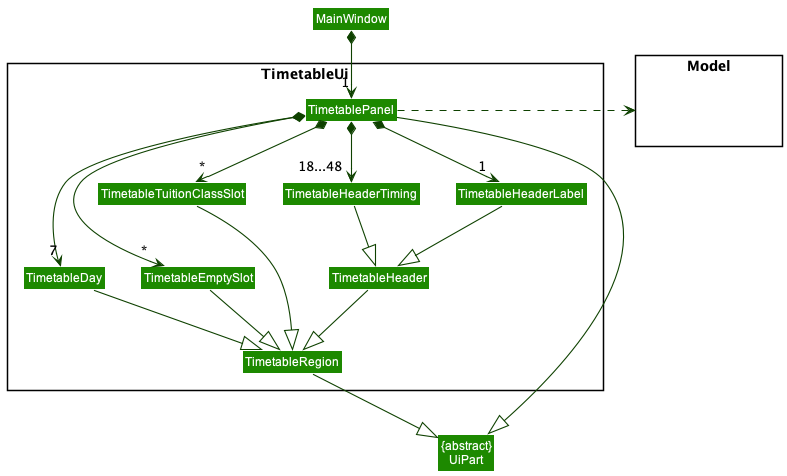

The diagram above was rendered by PlantUML. Its source (embedded in the PNG):
@startuml
!include style.puml
skinparam arrowThickness 1.1
skinparam arrowColor UI_COLOR_T4
skinparam classBackgroundColor UI_COLOR

package TimetableUi <<Rectangle>>{
Class TimetablePanel
Class TimetableDay
Class TimetableEmptySlot
Class TimetableHeader
Class TimetableRegion
Class TimetableTuitionClassSlot
Class TimetableHeaderTiming
Class TimetableHeaderLabel
}

package Model <<Rectangle>> {
Class HiddenModel #FFFFFF
}

Class "{abstract}\nUiPart" as UiPart

Class MainWindow
MainWindow *--> "1" TimetablePanel
TimetablePanel *--> "7" TimetableDay
TimetablePanel *--> "*" TimetableEmptySlot
TimetablePanel *--> "18...48" TimetableHeaderTiming
TimetablePanel *--> "1" TimetableHeaderLabel
TimetablePanel *--> "*" TimetableTuitionClassSlot

TimetableHeaderLabel -down-|> TimetableHeader
TimetableHeaderTiming -down-|> TimetableHeader

TimetableDay --|> TimetableRegion
TimetableEmptySlot --|> TimetableRegion
TimetableHeader --|> TimetableRegion
TimetableTuitionClassSlot --|> TimetableRegion

TimetableRegion --|> UiPart
TimetablePanel --|> UiPart

TimetablePanel .right.> Model

@enduml